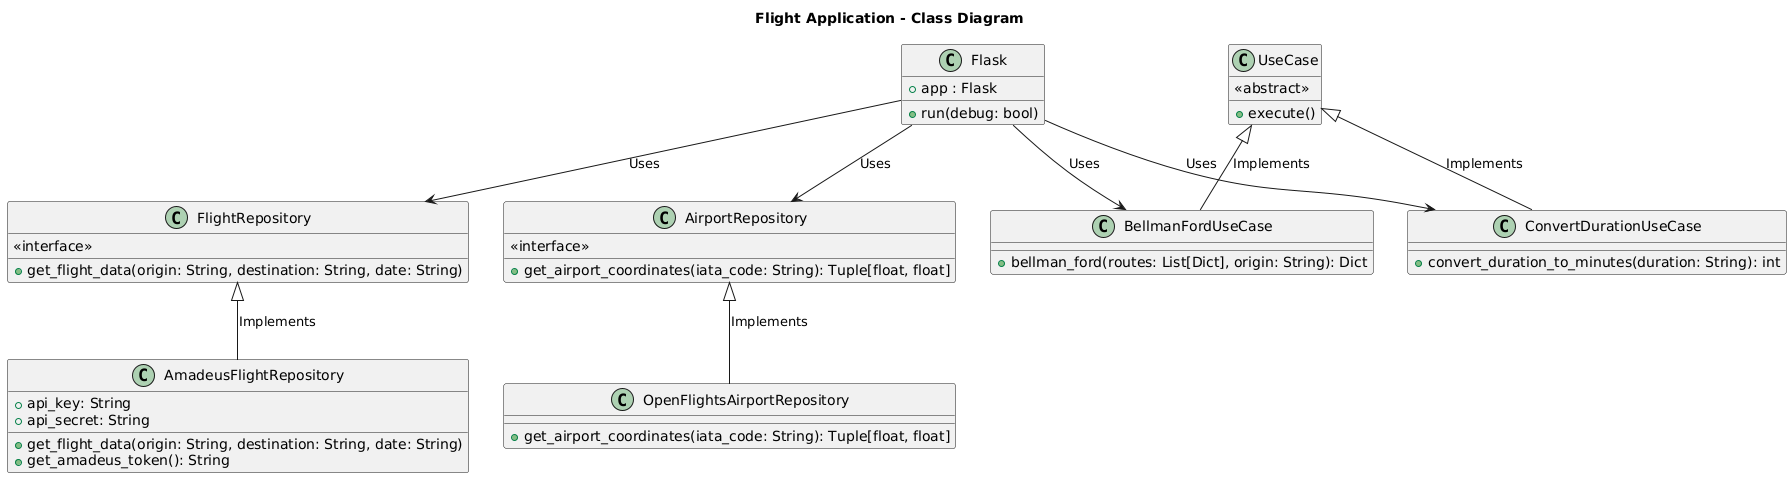

The diagram above was rendered by PlantUML. Its source (embedded in the PNG):
@startuml
title Flight Application - Class Diagram

class Flask {
    +app : Flask
    +run(debug: bool)
}

class FlightRepository {
    <<interface>>
    +get_flight_data(origin: String, destination: String, date: String)
}

class AmadeusFlightRepository {
    +api_key: String
    +api_secret: String
    +get_flight_data(origin: String, destination: String, date: String)
    +get_amadeus_token(): String
}

class AirportRepository {
    <<interface>>
    +get_airport_coordinates(iata_code: String): Tuple[float, float]
}

class OpenFlightsAirportRepository {
    +get_airport_coordinates(iata_code: String): Tuple[float, float]
}

class UseCase {
    <<abstract>>
    +execute()
}

class BellmanFordUseCase {
    +bellman_ford(routes: List[Dict], origin: String): Dict
}

class ConvertDurationUseCase {
    +convert_duration_to_minutes(duration: String): int
}

Flask --> FlightRepository : Uses
Flask --> AirportRepository : Uses
Flask --> BellmanFordUseCase : Uses
Flask --> ConvertDurationUseCase : Uses
FlightRepository <|-- AmadeusFlightRepository : Implements
AirportRepository <|-- OpenFlightsAirportRepository : Implements
UseCase <|-- BellmanFordUseCase : Implements
UseCase <|-- ConvertDurationUseCase : Implements
@enduml